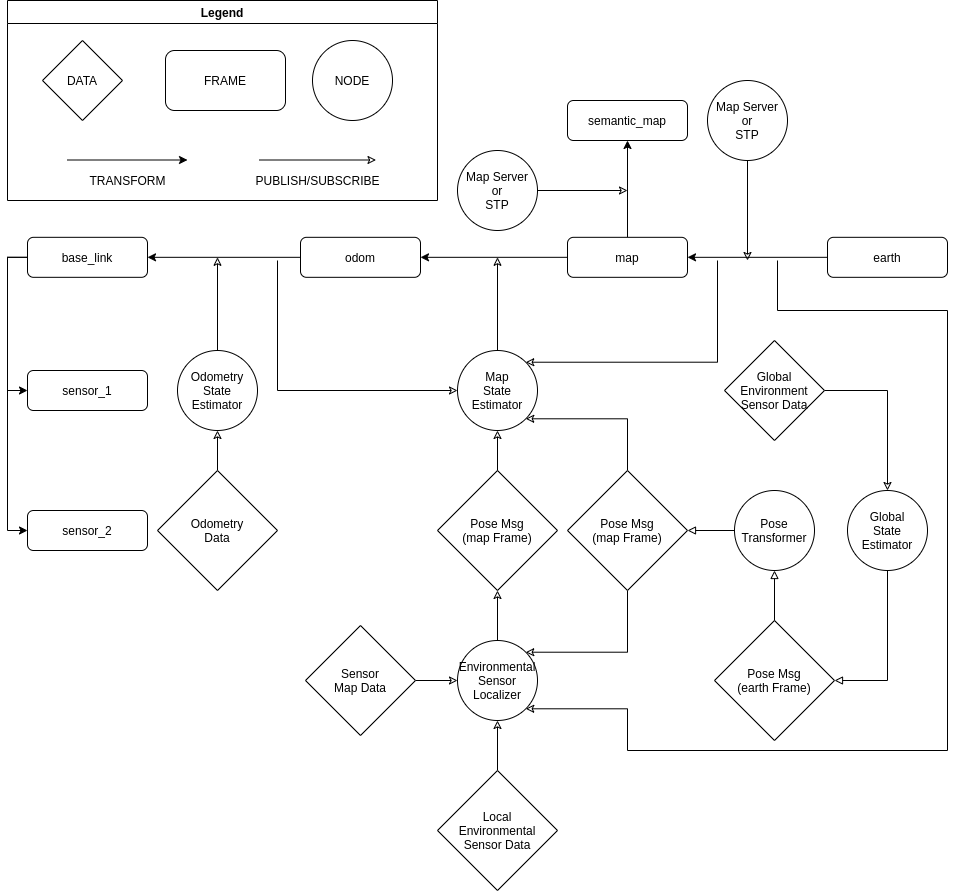

The diagram above was exported from draw.io. Its source (the exported page's mxGraphModel, read from the mxfile embedded in the PNG):
<mxGraphModel dx="1422" dy="801" grid="1" gridSize="10" guides="1" tooltips="1" connect="1" arrows="1" fold="1" page="1" pageScale="1" pageWidth="1654" pageHeight="1169" math="0" shadow="0">
  <root>
    <mxCell id="WIyWlLk6GJQsqaUBKTNV-0" />
    <mxCell id="WIyWlLk6GJQsqaUBKTNV-1" parent="WIyWlLk6GJQsqaUBKTNV-0" />
    <mxCell id="34vJx8ojyscuXA-_MFYc-2" style="edgeStyle=orthogonalEdgeStyle;rounded=0;orthogonalLoop=1;jettySize=auto;html=1;exitX=0;exitY=0.5;exitDx=0;exitDy=0;entryX=0;entryY=0.5;entryDx=0;entryDy=0;" parent="WIyWlLk6GJQsqaUBKTNV-1" source="WIyWlLk6GJQsqaUBKTNV-3" target="34vJx8ojyscuXA-_MFYc-1" edge="1">
      <mxGeometry relative="1" as="geometry" />
    </mxCell>
    <mxCell id="34vJx8ojyscuXA-_MFYc-6" style="edgeStyle=orthogonalEdgeStyle;rounded=0;orthogonalLoop=1;jettySize=auto;html=1;exitX=1;exitY=0.5;exitDx=0;exitDy=0;endArrow=none;endFill=0;startArrow=classic;startFill=1;" parent="WIyWlLk6GJQsqaUBKTNV-1" source="WIyWlLk6GJQsqaUBKTNV-3" target="34vJx8ojyscuXA-_MFYc-5" edge="1">
      <mxGeometry relative="1" as="geometry" />
    </mxCell>
    <mxCell id="34vJx8ojyscuXA-_MFYc-10" style="edgeStyle=orthogonalEdgeStyle;rounded=0;orthogonalLoop=1;jettySize=auto;html=1;exitX=0;exitY=0.5;exitDx=0;exitDy=0;entryX=0;entryY=0.5;entryDx=0;entryDy=0;endArrow=classic;endFill=1;" parent="WIyWlLk6GJQsqaUBKTNV-1" source="WIyWlLk6GJQsqaUBKTNV-3" target="34vJx8ojyscuXA-_MFYc-3" edge="1">
      <mxGeometry relative="1" as="geometry" />
    </mxCell>
    <mxCell id="WIyWlLk6GJQsqaUBKTNV-3" value="base_link" style="rounded=1;whiteSpace=wrap;html=1;fontSize=12;glass=0;strokeWidth=1;shadow=0;" parent="WIyWlLk6GJQsqaUBKTNV-1" vertex="1">
      <mxGeometry x="40" y="246.82" width="120" height="40" as="geometry" />
    </mxCell>
    <mxCell id="34vJx8ojyscuXA-_MFYc-1" value="sensor_1" style="rounded=1;whiteSpace=wrap;html=1;fontSize=12;glass=0;strokeWidth=1;shadow=0;" parent="WIyWlLk6GJQsqaUBKTNV-1" vertex="1">
      <mxGeometry x="40" y="380" width="120" height="40" as="geometry" />
    </mxCell>
    <mxCell id="34vJx8ojyscuXA-_MFYc-3" value="sensor_2" style="rounded=1;whiteSpace=wrap;html=1;fontSize=12;glass=0;strokeWidth=1;shadow=0;" parent="WIyWlLk6GJQsqaUBKTNV-1" vertex="1">
      <mxGeometry x="40" y="520" width="120" height="40" as="geometry" />
    </mxCell>
    <mxCell id="34vJx8ojyscuXA-_MFYc-8" style="edgeStyle=orthogonalEdgeStyle;rounded=0;orthogonalLoop=1;jettySize=auto;html=1;exitX=1;exitY=0.5;exitDx=0;exitDy=0;endArrow=none;endFill=0;startArrow=classic;startFill=1;" parent="WIyWlLk6GJQsqaUBKTNV-1" source="34vJx8ojyscuXA-_MFYc-5" target="34vJx8ojyscuXA-_MFYc-7" edge="1">
      <mxGeometry relative="1" as="geometry" />
    </mxCell>
    <mxCell id="34vJx8ojyscuXA-_MFYc-5" value="odom" style="rounded=1;whiteSpace=wrap;html=1;fontSize=12;glass=0;strokeWidth=1;shadow=0;" parent="WIyWlLk6GJQsqaUBKTNV-1" vertex="1">
      <mxGeometry x="313" y="246.82" width="120" height="40" as="geometry" />
    </mxCell>
    <mxCell id="34vJx8ojyscuXA-_MFYc-18" style="edgeStyle=orthogonalEdgeStyle;rounded=0;orthogonalLoop=1;jettySize=auto;html=1;exitX=1;exitY=0.5;exitDx=0;exitDy=0;entryX=0;entryY=0.5;entryDx=0;entryDy=0;endArrow=none;endFill=0;startArrow=classic;startFill=1;" parent="WIyWlLk6GJQsqaUBKTNV-1" source="34vJx8ojyscuXA-_MFYc-7" target="34vJx8ojyscuXA-_MFYc-9" edge="1">
      <mxGeometry relative="1" as="geometry" />
    </mxCell>
    <mxCell id="0MpHBhAfIyratrErIWlO-2" style="edgeStyle=orthogonalEdgeStyle;rounded=0;orthogonalLoop=1;jettySize=auto;html=1;exitX=0.5;exitY=0;exitDx=0;exitDy=0;entryX=0.5;entryY=1;entryDx=0;entryDy=0;startArrow=none;startFill=0;endArrow=classic;endFill=1;" parent="WIyWlLk6GJQsqaUBKTNV-1" source="34vJx8ojyscuXA-_MFYc-7" target="0MpHBhAfIyratrErIWlO-1" edge="1">
      <mxGeometry relative="1" as="geometry" />
    </mxCell>
    <mxCell id="34vJx8ojyscuXA-_MFYc-7" value="map" style="rounded=1;whiteSpace=wrap;html=1;fontSize=12;glass=0;strokeWidth=1;shadow=0;" parent="WIyWlLk6GJQsqaUBKTNV-1" vertex="1">
      <mxGeometry x="580" y="246.82" width="120" height="40" as="geometry" />
    </mxCell>
    <mxCell id="34vJx8ojyscuXA-_MFYc-9" value="earth" style="rounded=1;whiteSpace=wrap;html=1;fontSize=12;glass=0;strokeWidth=1;shadow=0;" parent="WIyWlLk6GJQsqaUBKTNV-1" vertex="1">
      <mxGeometry x="840" y="246.82" width="120" height="40" as="geometry" />
    </mxCell>
    <mxCell id="34vJx8ojyscuXA-_MFYc-21" style="edgeStyle=orthogonalEdgeStyle;rounded=0;orthogonalLoop=1;jettySize=auto;html=1;exitX=0.5;exitY=0;exitDx=0;exitDy=0;endArrow=classic;endFill=0;" parent="WIyWlLk6GJQsqaUBKTNV-1" source="34vJx8ojyscuXA-_MFYc-19" edge="1">
      <mxGeometry relative="1" as="geometry">
        <mxPoint x="230" y="266.82" as="targetPoint" />
      </mxGeometry>
    </mxCell>
    <mxCell id="34vJx8ojyscuXA-_MFYc-19" value="Odometry&lt;br&gt;State&lt;br&gt;Estimator" style="ellipse;whiteSpace=wrap;html=1;aspect=fixed;" parent="WIyWlLk6GJQsqaUBKTNV-1" vertex="1">
      <mxGeometry x="190" y="360" width="80" height="80" as="geometry" />
    </mxCell>
    <mxCell id="34vJx8ojyscuXA-_MFYc-27" style="edgeStyle=orthogonalEdgeStyle;rounded=0;orthogonalLoop=1;jettySize=auto;html=1;exitX=0.5;exitY=0;exitDx=0;exitDy=0;endArrow=classic;endFill=0;" parent="WIyWlLk6GJQsqaUBKTNV-1" source="34vJx8ojyscuXA-_MFYc-26" edge="1">
      <mxGeometry relative="1" as="geometry">
        <mxPoint x="510" y="266.82" as="targetPoint" />
      </mxGeometry>
    </mxCell>
    <mxCell id="34vJx8ojyscuXA-_MFYc-26" value="Map&lt;br&gt;State&lt;br&gt;Estimator" style="ellipse;whiteSpace=wrap;html=1;aspect=fixed;" parent="WIyWlLk6GJQsqaUBKTNV-1" vertex="1">
      <mxGeometry x="470" y="360" width="80" height="80" as="geometry" />
    </mxCell>
    <mxCell id="34vJx8ojyscuXA-_MFYc-33" style="edgeStyle=orthogonalEdgeStyle;rounded=0;orthogonalLoop=1;jettySize=auto;html=1;entryX=0;entryY=0.5;entryDx=0;entryDy=0;endArrow=classic;endFill=0;" parent="WIyWlLk6GJQsqaUBKTNV-1" target="34vJx8ojyscuXA-_MFYc-26" edge="1">
      <mxGeometry relative="1" as="geometry">
        <mxPoint x="290" y="270" as="sourcePoint" />
        <Array as="points">
          <mxPoint x="290" y="400" />
        </Array>
      </mxGeometry>
    </mxCell>
    <mxCell id="34vJx8ojyscuXA-_MFYc-35" value="Environmental&lt;br&gt;Sensor&lt;br&gt;Localizer" style="ellipse;whiteSpace=wrap;html=1;aspect=fixed;" parent="WIyWlLk6GJQsqaUBKTNV-1" vertex="1">
      <mxGeometry x="470" y="649.9999999999999" width="80" height="80" as="geometry" />
    </mxCell>
    <mxCell id="34vJx8ojyscuXA-_MFYc-37" style="edgeStyle=orthogonalEdgeStyle;rounded=0;orthogonalLoop=1;jettySize=auto;html=1;exitX=0.5;exitY=0;exitDx=0;exitDy=0;entryX=0.5;entryY=1;entryDx=0;entryDy=0;endArrow=classic;endFill=0;" parent="WIyWlLk6GJQsqaUBKTNV-1" source="34vJx8ojyscuXA-_MFYc-36" target="34vJx8ojyscuXA-_MFYc-19" edge="1">
      <mxGeometry relative="1" as="geometry" />
    </mxCell>
    <mxCell id="34vJx8ojyscuXA-_MFYc-36" value="Odometry&lt;br&gt;Data" style="rhombus;whiteSpace=wrap;html=1;" parent="WIyWlLk6GJQsqaUBKTNV-1" vertex="1">
      <mxGeometry x="170" y="480" width="120" height="120" as="geometry" />
    </mxCell>
    <mxCell id="34vJx8ojyscuXA-_MFYc-40" style="edgeStyle=orthogonalEdgeStyle;rounded=0;orthogonalLoop=1;jettySize=auto;html=1;exitX=0.5;exitY=0;exitDx=0;exitDy=0;entryX=0.5;entryY=1;entryDx=0;entryDy=0;endArrow=classic;endFill=0;" parent="WIyWlLk6GJQsqaUBKTNV-1" source="34vJx8ojyscuXA-_MFYc-39" target="34vJx8ojyscuXA-_MFYc-35" edge="1">
      <mxGeometry relative="1" as="geometry">
        <mxPoint x="510" y="769.9999999999999" as="sourcePoint" />
      </mxGeometry>
    </mxCell>
    <mxCell id="34vJx8ojyscuXA-_MFYc-39" value="Local&lt;br&gt;Environmental&lt;br&gt;Sensor Data" style="rhombus;whiteSpace=wrap;html=1;" parent="WIyWlLk6GJQsqaUBKTNV-1" vertex="1">
      <mxGeometry x="450" y="779.9999999999999" width="120" height="120" as="geometry" />
    </mxCell>
    <mxCell id="34vJx8ojyscuXA-_MFYc-42" value="Pose Msg&lt;br&gt;(map Frame)" style="rhombus;whiteSpace=wrap;html=1;" parent="WIyWlLk6GJQsqaUBKTNV-1" vertex="1">
      <mxGeometry x="450" y="480" width="120" height="120" as="geometry" />
    </mxCell>
    <mxCell id="34vJx8ojyscuXA-_MFYc-43" style="edgeStyle=orthogonalEdgeStyle;rounded=0;orthogonalLoop=1;jettySize=auto;html=1;exitX=0.5;exitY=0;exitDx=0;exitDy=0;endArrow=classic;endFill=0;entryX=0.5;entryY=1;entryDx=0;entryDy=0;" parent="WIyWlLk6GJQsqaUBKTNV-1" source="34vJx8ojyscuXA-_MFYc-42" target="34vJx8ojyscuXA-_MFYc-26" edge="1">
      <mxGeometry relative="1" as="geometry">
        <mxPoint x="640" y="430" as="targetPoint" />
        <mxPoint x="509.5" y="480" as="sourcePoint" />
      </mxGeometry>
    </mxCell>
    <mxCell id="34vJx8ojyscuXA-_MFYc-44" style="edgeStyle=orthogonalEdgeStyle;rounded=0;orthogonalLoop=1;jettySize=auto;html=1;endArrow=classic;endFill=0;entryX=0.5;entryY=1;entryDx=0;entryDy=0;" parent="WIyWlLk6GJQsqaUBKTNV-1" source="34vJx8ojyscuXA-_MFYc-35" target="34vJx8ojyscuXA-_MFYc-42" edge="1">
      <mxGeometry relative="1" as="geometry">
        <mxPoint x="509.5" y="599.9999999999999" as="targetPoint" />
        <mxPoint x="509.5" y="649.9999999999999" as="sourcePoint" />
      </mxGeometry>
    </mxCell>
    <mxCell id="34vJx8ojyscuXA-_MFYc-46" style="edgeStyle=orthogonalEdgeStyle;rounded=0;orthogonalLoop=1;jettySize=auto;html=1;exitX=1;exitY=0.5;exitDx=0;exitDy=0;entryX=0;entryY=0.5;entryDx=0;entryDy=0;endArrow=classic;endFill=0;" parent="WIyWlLk6GJQsqaUBKTNV-1" source="34vJx8ojyscuXA-_MFYc-45" target="34vJx8ojyscuXA-_MFYc-35" edge="1">
      <mxGeometry relative="1" as="geometry" />
    </mxCell>
    <mxCell id="34vJx8ojyscuXA-_MFYc-45" value="Sensor&lt;br&gt;Map Data" style="rhombus;whiteSpace=wrap;html=1;" parent="WIyWlLk6GJQsqaUBKTNV-1" vertex="1">
      <mxGeometry x="318" y="635" width="110" height="110" as="geometry" />
    </mxCell>
    <mxCell id="niaGxQjvUdAsFUVdGnzD-2" style="edgeStyle=orthogonalEdgeStyle;rounded=0;orthogonalLoop=1;jettySize=auto;html=1;exitX=0.5;exitY=1;exitDx=0;exitDy=0;endArrow=block;endFill=0;entryX=1;entryY=0.5;entryDx=0;entryDy=0;" edge="1" parent="WIyWlLk6GJQsqaUBKTNV-1" source="34vJx8ojyscuXA-_MFYc-47" target="niaGxQjvUdAsFUVdGnzD-0">
      <mxGeometry relative="1" as="geometry" />
    </mxCell>
    <mxCell id="34vJx8ojyscuXA-_MFYc-47" value="Global&lt;br&gt;State&lt;br&gt;Estimator" style="ellipse;whiteSpace=wrap;html=1;aspect=fixed;" parent="WIyWlLk6GJQsqaUBKTNV-1" vertex="1">
      <mxGeometry x="860" y="500" width="80" height="80" as="geometry" />
    </mxCell>
    <mxCell id="34vJx8ojyscuXA-_MFYc-55" style="edgeStyle=orthogonalEdgeStyle;rounded=0;orthogonalLoop=1;jettySize=auto;html=1;exitX=0.5;exitY=1;exitDx=0;exitDy=0;entryX=1;entryY=0;entryDx=0;entryDy=0;endArrow=classic;endFill=0;" parent="WIyWlLk6GJQsqaUBKTNV-1" target="34vJx8ojyscuXA-_MFYc-35" edge="1">
      <mxGeometry relative="1" as="geometry">
        <Array as="points">
          <mxPoint x="640" y="662.18" />
        </Array>
        <mxPoint x="640" y="600" as="sourcePoint" />
      </mxGeometry>
    </mxCell>
    <mxCell id="0MpHBhAfIyratrErIWlO-0" style="edgeStyle=orthogonalEdgeStyle;rounded=0;orthogonalLoop=1;jettySize=auto;html=1;exitX=0.5;exitY=0;exitDx=0;exitDy=0;entryX=1;entryY=1;entryDx=0;entryDy=0;endArrow=classic;endFill=0;" parent="WIyWlLk6GJQsqaUBKTNV-1" target="34vJx8ojyscuXA-_MFYc-26" edge="1">
      <mxGeometry relative="1" as="geometry">
        <Array as="points">
          <mxPoint x="640" y="428.18" />
        </Array>
        <mxPoint x="640" y="480" as="sourcePoint" />
      </mxGeometry>
    </mxCell>
    <mxCell id="34vJx8ojyscuXA-_MFYc-51" style="edgeStyle=orthogonalEdgeStyle;rounded=0;orthogonalLoop=1;jettySize=auto;html=1;exitX=1;exitY=0.5;exitDx=0;exitDy=0;entryX=0.5;entryY=0;entryDx=0;entryDy=0;endArrow=classic;endFill=0;" parent="WIyWlLk6GJQsqaUBKTNV-1" source="34vJx8ojyscuXA-_MFYc-50" target="34vJx8ojyscuXA-_MFYc-47" edge="1">
      <mxGeometry relative="1" as="geometry" />
    </mxCell>
    <mxCell id="34vJx8ojyscuXA-_MFYc-50" value="Global&lt;br&gt;Environment&lt;br&gt;Sensor Data" style="rhombus;whiteSpace=wrap;html=1;" parent="WIyWlLk6GJQsqaUBKTNV-1" vertex="1">
      <mxGeometry x="737" y="350" width="100" height="100" as="geometry" />
    </mxCell>
    <mxCell id="34vJx8ojyscuXA-_MFYc-54" style="edgeStyle=orthogonalEdgeStyle;rounded=0;orthogonalLoop=1;jettySize=auto;html=1;exitX=0.5;exitY=1;exitDx=0;exitDy=0;endArrow=classic;endFill=0;" parent="WIyWlLk6GJQsqaUBKTNV-1" source="34vJx8ojyscuXA-_MFYc-52" edge="1">
      <mxGeometry relative="1" as="geometry">
        <mxPoint x="760" y="270" as="targetPoint" />
      </mxGeometry>
    </mxCell>
    <mxCell id="34vJx8ojyscuXA-_MFYc-52" value="Map Server&lt;br&gt;or&lt;br&gt;STP" style="ellipse;whiteSpace=wrap;html=1;aspect=fixed;" parent="WIyWlLk6GJQsqaUBKTNV-1" vertex="1">
      <mxGeometry x="720" y="90" width="80" height="80" as="geometry" />
    </mxCell>
    <mxCell id="34vJx8ojyscuXA-_MFYc-56" style="edgeStyle=orthogonalEdgeStyle;rounded=0;orthogonalLoop=1;jettySize=auto;html=1;endArrow=classic;endFill=0;entryX=1;entryY=1;entryDx=0;entryDy=0;" parent="WIyWlLk6GJQsqaUBKTNV-1" target="34vJx8ojyscuXA-_MFYc-35" edge="1">
      <mxGeometry relative="1" as="geometry">
        <mxPoint x="790" y="270" as="sourcePoint" />
        <mxPoint x="770" y="833.18" as="targetPoint" />
        <Array as="points">
          <mxPoint x="790" y="320" />
          <mxPoint x="960" y="320" />
          <mxPoint x="960" y="760" />
          <mxPoint x="640" y="760" />
          <mxPoint x="640" y="718" />
        </Array>
      </mxGeometry>
    </mxCell>
    <mxCell id="34vJx8ojyscuXA-_MFYc-57" style="edgeStyle=orthogonalEdgeStyle;rounded=0;orthogonalLoop=1;jettySize=auto;html=1;endArrow=classic;endFill=0;entryX=1;entryY=0;entryDx=0;entryDy=0;" parent="WIyWlLk6GJQsqaUBKTNV-1" target="34vJx8ojyscuXA-_MFYc-26" edge="1">
      <mxGeometry relative="1" as="geometry">
        <mxPoint x="730" y="270" as="sourcePoint" />
        <mxPoint x="550" y="666.8199999999999" as="targetPoint" />
        <Array as="points">
          <mxPoint x="730" y="372" />
        </Array>
      </mxGeometry>
    </mxCell>
    <mxCell id="0MpHBhAfIyratrErIWlO-1" value="semantic_map" style="rounded=1;whiteSpace=wrap;html=1;fontSize=12;glass=0;strokeWidth=1;shadow=0;" parent="WIyWlLk6GJQsqaUBKTNV-1" vertex="1">
      <mxGeometry x="580" y="110" width="120" height="40" as="geometry" />
    </mxCell>
    <mxCell id="0MpHBhAfIyratrErIWlO-4" style="edgeStyle=orthogonalEdgeStyle;rounded=0;orthogonalLoop=1;jettySize=auto;html=1;exitX=1;exitY=0.5;exitDx=0;exitDy=0;startArrow=none;startFill=0;endArrow=classic;endFill=0;" parent="WIyWlLk6GJQsqaUBKTNV-1" source="0MpHBhAfIyratrErIWlO-3" edge="1">
      <mxGeometry relative="1" as="geometry">
        <mxPoint x="640" y="200" as="targetPoint" />
      </mxGeometry>
    </mxCell>
    <mxCell id="0MpHBhAfIyratrErIWlO-3" value="Map Server&lt;br&gt;or&lt;br&gt;STP" style="ellipse;whiteSpace=wrap;html=1;aspect=fixed;" parent="WIyWlLk6GJQsqaUBKTNV-1" vertex="1">
      <mxGeometry x="470" y="160" width="80" height="80" as="geometry" />
    </mxCell>
    <mxCell id="0MpHBhAfIyratrErIWlO-5" value="Legend" style="swimlane;" parent="WIyWlLk6GJQsqaUBKTNV-1" vertex="1">
      <mxGeometry x="20" y="10" width="430" height="200" as="geometry" />
    </mxCell>
    <mxCell id="34vJx8ojyscuXA-_MFYc-23" value="NODE" style="ellipse;whiteSpace=wrap;html=1;aspect=fixed;" parent="0MpHBhAfIyratrErIWlO-5" vertex="1">
      <mxGeometry x="305" y="40" width="80" height="80" as="geometry" />
    </mxCell>
    <mxCell id="34vJx8ojyscuXA-_MFYc-22" value="FRAME" style="rounded=1;whiteSpace=wrap;html=1;" parent="0MpHBhAfIyratrErIWlO-5" vertex="1">
      <mxGeometry x="158" y="50" width="120" height="60" as="geometry" />
    </mxCell>
    <mxCell id="34vJx8ojyscuXA-_MFYc-30" value="DATA" style="rhombus;whiteSpace=wrap;html=1;" parent="0MpHBhAfIyratrErIWlO-5" vertex="1">
      <mxGeometry x="35" y="40" width="80" height="80" as="geometry" />
    </mxCell>
    <mxCell id="34vJx8ojyscuXA-_MFYc-24" value="" style="endArrow=classic;html=1;" parent="0MpHBhAfIyratrErIWlO-5" edge="1">
      <mxGeometry width="50" height="50" relative="1" as="geometry">
        <mxPoint x="60" y="159.5" as="sourcePoint" />
        <mxPoint x="180" y="159.5" as="targetPoint" />
      </mxGeometry>
    </mxCell>
    <mxCell id="34vJx8ojyscuXA-_MFYc-25" value="TRANSFORM" style="text;html=1;align=center;verticalAlign=middle;resizable=0;points=[];autosize=1;" parent="0MpHBhAfIyratrErIWlO-5" vertex="1">
      <mxGeometry x="75" y="170" width="90" height="20" as="geometry" />
    </mxCell>
    <mxCell id="34vJx8ojyscuXA-_MFYc-28" style="edgeStyle=orthogonalEdgeStyle;rounded=0;orthogonalLoop=1;jettySize=auto;html=1;exitX=0.5;exitY=0;exitDx=0;exitDy=0;endArrow=classic;endFill=0;" parent="0MpHBhAfIyratrErIWlO-5" edge="1">
      <mxGeometry relative="1" as="geometry">
        <mxPoint x="368.5" y="159.5" as="targetPoint" />
        <mxPoint x="251.5" y="159.5" as="sourcePoint" />
      </mxGeometry>
    </mxCell>
    <mxCell id="34vJx8ojyscuXA-_MFYc-29" value="PUBLISH/SUBSCRIBE" style="text;html=1;align=center;verticalAlign=middle;resizable=0;points=[];autosize=1;" parent="0MpHBhAfIyratrErIWlO-5" vertex="1">
      <mxGeometry x="240" y="170" width="140" height="20" as="geometry" />
    </mxCell>
    <mxCell id="niaGxQjvUdAsFUVdGnzD-4" style="edgeStyle=orthogonalEdgeStyle;rounded=0;orthogonalLoop=1;jettySize=auto;html=1;exitX=0.5;exitY=0;exitDx=0;exitDy=0;endArrow=block;endFill=0;" edge="1" parent="WIyWlLk6GJQsqaUBKTNV-1" source="niaGxQjvUdAsFUVdGnzD-0" target="niaGxQjvUdAsFUVdGnzD-3">
      <mxGeometry relative="1" as="geometry" />
    </mxCell>
    <mxCell id="niaGxQjvUdAsFUVdGnzD-0" value="Pose Msg&lt;br&gt;(earth Frame)" style="rhombus;whiteSpace=wrap;html=1;" vertex="1" parent="WIyWlLk6GJQsqaUBKTNV-1">
      <mxGeometry x="727" y="630" width="120" height="120" as="geometry" />
    </mxCell>
    <mxCell id="niaGxQjvUdAsFUVdGnzD-1" value="Pose Msg&lt;br&gt;(map Frame)" style="rhombus;whiteSpace=wrap;html=1;" vertex="1" parent="WIyWlLk6GJQsqaUBKTNV-1">
      <mxGeometry x="580" y="480.00000000000006" width="120" height="120" as="geometry" />
    </mxCell>
    <mxCell id="niaGxQjvUdAsFUVdGnzD-5" style="edgeStyle=orthogonalEdgeStyle;rounded=0;orthogonalLoop=1;jettySize=auto;html=1;entryX=1;entryY=0.5;entryDx=0;entryDy=0;endArrow=block;endFill=0;" edge="1" parent="WIyWlLk6GJQsqaUBKTNV-1" source="niaGxQjvUdAsFUVdGnzD-3" target="niaGxQjvUdAsFUVdGnzD-1">
      <mxGeometry relative="1" as="geometry" />
    </mxCell>
    <mxCell id="niaGxQjvUdAsFUVdGnzD-3" value="Pose&lt;br&gt;Transformer" style="ellipse;whiteSpace=wrap;html=1;aspect=fixed;" vertex="1" parent="WIyWlLk6GJQsqaUBKTNV-1">
      <mxGeometry x="747" y="500" width="80" height="80" as="geometry" />
    </mxCell>
  </root>
</mxGraphModel>